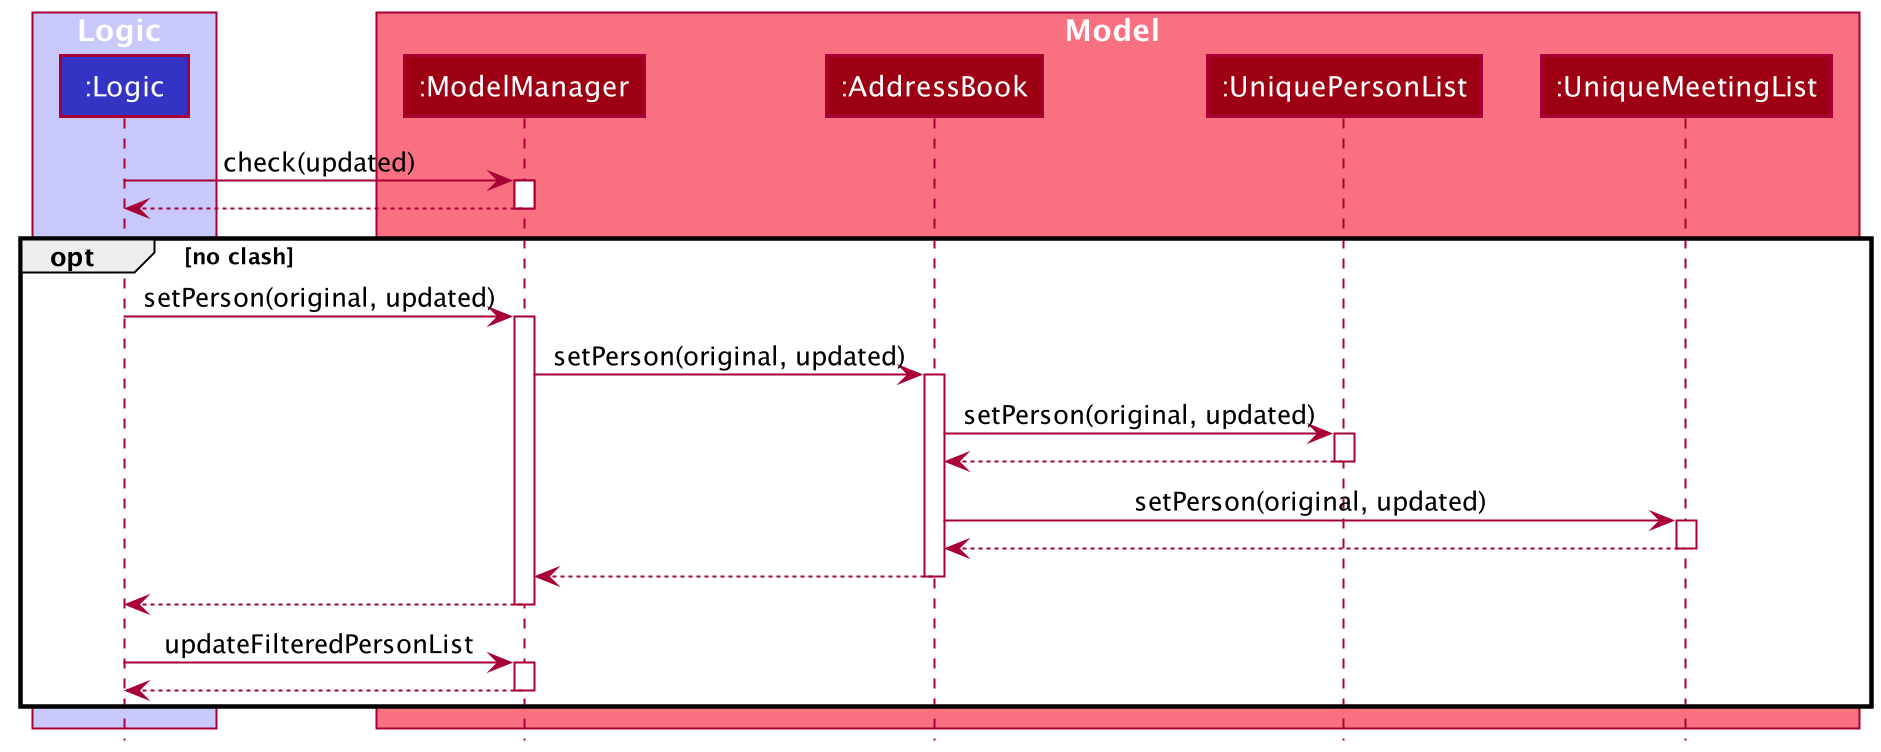

The diagram above was rendered by PlantUML. Its source (embedded in the PNG):
@startuml
!include style.puml

box Logic LOGIC_COLOR_T1
participant ":Logic" as Logic LOGIC_COLOR
end box

box Model MODEL_COLOR_T1
participant ":ModelManager" as ModelManager MODEL_COLOR
participant ":AddressBook" as AddressBook MODEL_COLOR
participant ":UniquePersonList" as UniquePersonList MODEL_COLOR
participant ":UniqueMeetingList" as UniqueMeetingList MODEL_COLOR
end box

Logic -> ModelManager : check(updated)
    activate ModelManager

    ModelManager --> Logic
    deactivate ModelManager

opt no clash

    Logic -> ModelManager : setPerson(original, updated)
    activate ModelManager

    ModelManager -> AddressBook : setPerson(original, updated)
    activate AddressBook

        AddressBook -> UniquePersonList : setPerson(original, updated)
        activate UniquePersonList

        UniquePersonList --> AddressBook
        deactivate UniquePersonList

        AddressBook -> UniqueMeetingList : setPerson(original, updated)
                activate UniqueMeetingList

                UniqueMeetingList --> AddressBook
                deactivate UniqueMeetingList

    AddressBook --> ModelManager
    deactivate AddressBook

    ModelManager --> Logic
    deactivate ModelManager

    Logic -> ModelManager : updateFilteredPersonList
    activate ModelManager

    ModelManager --> Logic
    deactivate ModelManager

end



deactivate Logic
@enduml